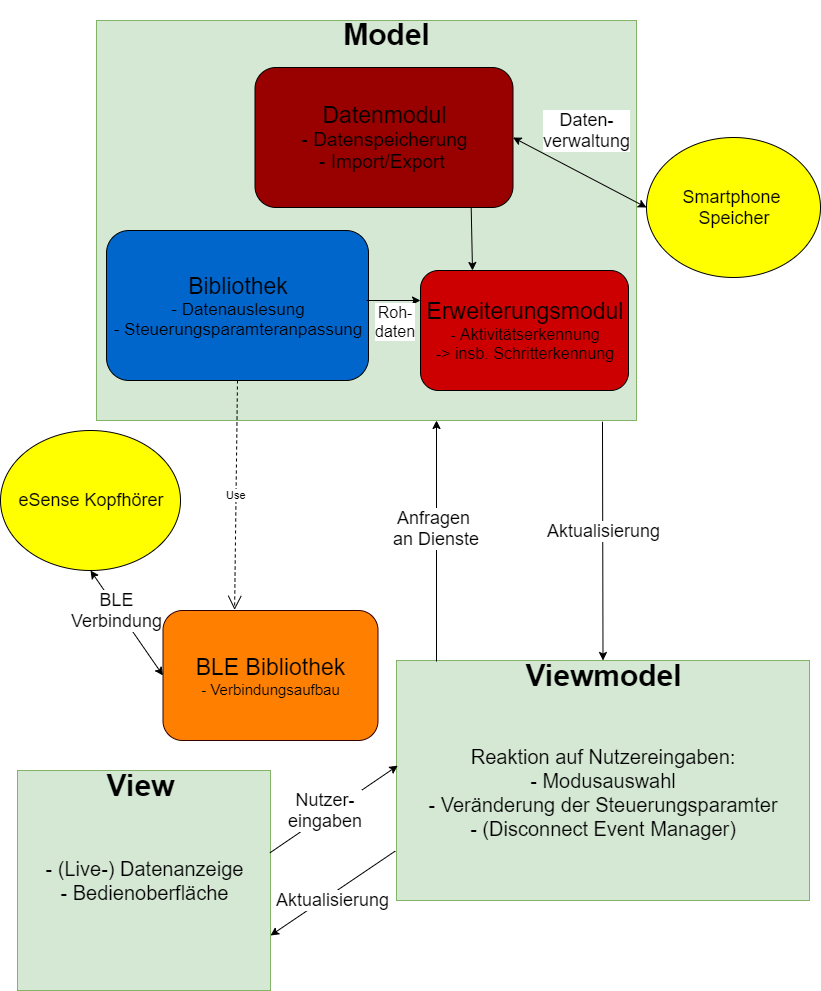

The diagram above was exported from draw.io. Its source (the exported page's mxGraphModel, read from the mxfile embedded in the PNG):
<mxGraphModel dx="1038" dy="499" grid="1" gridSize="10" guides="1" tooltips="1" connect="1" arrows="1" fold="1" page="1" pageScale="1" pageWidth="827" pageHeight="1169" math="0" shadow="0">
  <root>
    <mxCell id="0" />
    <mxCell id="1" parent="0" />
    <mxCell id="_Q5HJFFqNNZgVIzdEmEY-1" value="&lt;font style=&quot;font-size: 20px&quot;&gt;- (Live-) Datenanzeige&lt;br&gt;- Bedienoberfläche&lt;/font&gt;" style="rounded=0;whiteSpace=wrap;html=1;fillColor=#d5e8d4;strokeColor=#82b366;" parent="1" vertex="1">
      <mxGeometry x="21" y="880" width="253" height="220" as="geometry" />
    </mxCell>
    <mxCell id="_Q5HJFFqNNZgVIzdEmEY-3" value="&lt;font style=&quot;font-size: 30px&quot;&gt;&lt;b&gt;View&lt;/b&gt;&lt;/font&gt;" style="text;html=1;strokeColor=none;fillColor=none;align=center;verticalAlign=middle;whiteSpace=wrap;rounded=0;" parent="1" vertex="1">
      <mxGeometry x="94" y="870" width="100" height="50" as="geometry" />
    </mxCell>
    <mxCell id="_Q5HJFFqNNZgVIzdEmEY-4" value="&lt;font style=&quot;font-size: 20px&quot;&gt;&lt;br&gt;Reaktion auf Nutzereingaben:&lt;br&gt;- Modusauswahl&lt;br&gt;- Veränderung der Steuerungsparamter&lt;br&gt;- (Disconnect Event Manager)&lt;br&gt;&lt;/font&gt;" style="rounded=0;whiteSpace=wrap;html=1;fillColor=#d5e8d4;strokeColor=#82b366;" parent="1" vertex="1">
      <mxGeometry x="400" y="770" width="413" height="240" as="geometry" />
    </mxCell>
    <mxCell id="_Q5HJFFqNNZgVIzdEmEY-2" value="&lt;font style=&quot;font-size: 30px&quot;&gt;&lt;b&gt;Viewmodel&lt;/b&gt;&lt;/font&gt;" style="text;html=1;strokeColor=none;fillColor=none;align=center;verticalAlign=middle;whiteSpace=wrap;rounded=0;" parent="1" vertex="1">
      <mxGeometry x="516.5" y="750" width="180" height="70" as="geometry" />
    </mxCell>
    <mxCell id="_Q5HJFFqNNZgVIzdEmEY-6" value="" style="rounded=0;whiteSpace=wrap;html=1;fillColor=#d5e8d4;strokeColor=#82b366;" parent="1" vertex="1">
      <mxGeometry x="100" y="130" width="540" height="400" as="geometry" />
    </mxCell>
    <mxCell id="_Q5HJFFqNNZgVIzdEmEY-7" value="&lt;font style=&quot;font-size: 30px&quot;&gt;&lt;b&gt;Model&lt;/b&gt;&lt;/font&gt;" style="text;html=1;strokeColor=none;fillColor=none;align=center;verticalAlign=middle;whiteSpace=wrap;rounded=0;" parent="1" vertex="1">
      <mxGeometry x="291.5" y="110" width="197" height="67" as="geometry" />
    </mxCell>
    <mxCell id="_Q5HJFFqNNZgVIzdEmEY-8" value="&lt;font style=&quot;font-size: 18px&quot;&gt;eSense Kopfhörer&lt;/font&gt;" style="ellipse;whiteSpace=wrap;html=1;fillColor=#FFFF00;" parent="1" vertex="1">
      <mxGeometry x="4" y="540" width="180" height="140" as="geometry" />
    </mxCell>
    <mxCell id="_Q5HJFFqNNZgVIzdEmEY-9" value="&lt;font style=&quot;font-size: 18px&quot;&gt;Smartphone&amp;nbsp;&lt;br&gt;Speicher&lt;/font&gt;" style="ellipse;whiteSpace=wrap;html=1;fillColor=#FFFF00;" parent="1" vertex="1">
      <mxGeometry x="650" y="247" width="174" height="140" as="geometry" />
    </mxCell>
    <mxCell id="_Q5HJFFqNNZgVIzdEmEY-10" value="&lt;font style=&quot;font-size: 23px&quot;&gt;Bibliothek&lt;/font&gt;&lt;br&gt;&lt;font style=&quot;font-size: 17px&quot;&gt;- Datenauslesung&lt;br&gt;- Steuerungsparamteranpassung&lt;/font&gt;" style="rounded=1;whiteSpace=wrap;html=1;fillColor=#0066CC;" parent="1" vertex="1">
      <mxGeometry x="110" y="340" width="262" height="150" as="geometry" />
    </mxCell>
    <mxCell id="_Q5HJFFqNNZgVIzdEmEY-11" value="&lt;font style=&quot;font-size: 23px&quot;&gt;Erweiterungsmodul&lt;/font&gt;&lt;br&gt;&lt;font style=&quot;font-size: 16px&quot;&gt;- Aktivitätserkennung&lt;br&gt;-&amp;gt; insb. Schritterkennung&lt;/font&gt;" style="rounded=1;whiteSpace=wrap;html=1;fillColor=#CC0000;" parent="1" vertex="1">
      <mxGeometry x="424" y="380" width="208" height="120" as="geometry" />
    </mxCell>
    <mxCell id="_Q5HJFFqNNZgVIzdEmEY-12" value="&lt;font style=&quot;font-size: 23px&quot;&gt;Datenmodul&lt;br&gt;&lt;/font&gt;&lt;font style=&quot;font-size: 19px&quot;&gt;- Datenspeicherung&lt;br&gt;- Import/Export&amp;nbsp;&lt;br&gt;&lt;/font&gt;" style="rounded=1;whiteSpace=wrap;html=1;fillColor=#990000;" parent="1" vertex="1">
      <mxGeometry x="258.5" y="177" width="258" height="140" as="geometry" />
    </mxCell>
    <mxCell id="_Q5HJFFqNNZgVIzdEmEY-13" value="" style="endArrow=classic;html=1;" parent="1" edge="1">
      <mxGeometry width="50" height="50" relative="1" as="geometry">
        <mxPoint x="440" y="771" as="sourcePoint" />
        <mxPoint x="440" y="530" as="targetPoint" />
      </mxGeometry>
    </mxCell>
    <mxCell id="VPrnf59Df0k0RhFjKJr7-6" value="&lt;font style=&quot;font-size: 18px&quot;&gt;Anfragen&amp;nbsp;&lt;br&gt;an Dienste&lt;/font&gt;" style="text;html=1;align=center;verticalAlign=middle;resizable=0;points=[];;labelBackgroundColor=#ffffff;" vertex="1" connectable="0" parent="_Q5HJFFqNNZgVIzdEmEY-13">
      <mxGeometry x="0.1037" y="1" relative="1" as="geometry">
        <mxPoint as="offset" />
      </mxGeometry>
    </mxCell>
    <mxCell id="_Q5HJFFqNNZgVIzdEmEY-15" value="&lt;font&gt;&lt;font style=&quot;font-size: 23px&quot;&gt;BLE Bibliothek&lt;/font&gt;&lt;br&gt;&lt;span style=&quot;font-size: 15px&quot;&gt;- Verbindungsaufbau&lt;/span&gt;&lt;/font&gt;" style="rounded=1;whiteSpace=wrap;html=1;fillColor=#FF8000;strokeColor=#330000;" parent="1" vertex="1">
      <mxGeometry x="166.5" y="720" width="215" height="130" as="geometry" />
    </mxCell>
    <mxCell id="_Q5HJFFqNNZgVIzdEmEY-18" value="Use" style="endArrow=open;endSize=12;dashed=1;html=1;exitX=0.5;exitY=1;exitDx=0;exitDy=0;entryX=0.333;entryY=-0.005;entryDx=0;entryDy=0;entryPerimeter=0;" parent="1" source="_Q5HJFFqNNZgVIzdEmEY-10" target="_Q5HJFFqNNZgVIzdEmEY-15" edge="1">
      <mxGeometry width="160" relative="1" as="geometry">
        <mxPoint x="200" y="584" as="sourcePoint" />
        <mxPoint x="360" y="584" as="targetPoint" />
      </mxGeometry>
    </mxCell>
    <mxCell id="_Q5HJFFqNNZgVIzdEmEY-19" value="" style="endArrow=classic;startArrow=classic;html=1;entryX=0;entryY=0.5;entryDx=0;entryDy=0;exitX=0.5;exitY=1;exitDx=0;exitDy=0;" parent="1" source="_Q5HJFFqNNZgVIzdEmEY-8" target="_Q5HJFFqNNZgVIzdEmEY-15" edge="1">
      <mxGeometry width="50" height="50" relative="1" as="geometry">
        <mxPoint x="155" y="725" as="sourcePoint" />
        <mxPoint x="205" y="675" as="targetPoint" />
      </mxGeometry>
    </mxCell>
    <mxCell id="VPrnf59Df0k0RhFjKJr7-9" value="&lt;font style=&quot;font-size: 18px&quot;&gt;BLE&lt;br&gt;Verbindung&lt;/font&gt;" style="text;html=1;align=center;verticalAlign=middle;resizable=0;points=[];;labelBackgroundColor=#ffffff;" vertex="1" connectable="0" parent="_Q5HJFFqNNZgVIzdEmEY-19">
      <mxGeometry x="-0.4182" y="-2" relative="1" as="geometry">
        <mxPoint x="6.5" y="8.5" as="offset" />
      </mxGeometry>
    </mxCell>
    <mxCell id="_Q5HJFFqNNZgVIzdEmEY-20" value="" style="endArrow=classic;html=1;entryX=0;entryY=0.25;entryDx=0;entryDy=0;" parent="1" target="_Q5HJFFqNNZgVIzdEmEY-11" edge="1">
      <mxGeometry width="50" height="50" relative="1" as="geometry">
        <mxPoint x="370" y="410" as="sourcePoint" />
        <mxPoint x="267" y="293" as="targetPoint" />
      </mxGeometry>
    </mxCell>
    <mxCell id="VPrnf59Df0k0RhFjKJr7-10" value="&lt;font style=&quot;font-size: 16px&quot;&gt;Roh-&lt;br&gt;daten&lt;/font&gt;" style="text;html=1;align=center;verticalAlign=middle;resizable=0;points=[];;labelBackgroundColor=#ffffff;" vertex="1" connectable="0" parent="_Q5HJFFqNNZgVIzdEmEY-20">
      <mxGeometry x="0.363" y="-1" relative="1" as="geometry">
        <mxPoint x="-9" y="19" as="offset" />
      </mxGeometry>
    </mxCell>
    <mxCell id="_Q5HJFFqNNZgVIzdEmEY-26" value="" style="endArrow=classic;startArrow=classic;html=1;entryX=0;entryY=0.5;entryDx=0;entryDy=0;exitX=1;exitY=0.5;exitDx=0;exitDy=0;" parent="1" source="_Q5HJFFqNNZgVIzdEmEY-12" target="_Q5HJFFqNNZgVIzdEmEY-9" edge="1">
      <mxGeometry width="50" height="50" relative="1" as="geometry">
        <mxPoint x="545" y="237.5" as="sourcePoint" />
        <mxPoint x="635" y="269.0999755859375" as="targetPoint" />
      </mxGeometry>
    </mxCell>
    <mxCell id="VPrnf59Df0k0RhFjKJr7-1" value="" style="endArrow=classic;html=1;entryX=0.003;entryY=0.438;entryDx=0;entryDy=0;entryPerimeter=0;exitX=0.998;exitY=0.374;exitDx=0;exitDy=0;exitPerimeter=0;" edge="1" parent="1" source="_Q5HJFFqNNZgVIzdEmEY-1" target="_Q5HJFFqNNZgVIzdEmEY-4">
      <mxGeometry width="50" height="50" relative="1" as="geometry">
        <mxPoint x="322" y="930" as="sourcePoint" />
        <mxPoint x="372" y="880" as="targetPoint" />
      </mxGeometry>
    </mxCell>
    <mxCell id="VPrnf59Df0k0RhFjKJr7-3" value="&lt;font style=&quot;font-size: 18px&quot;&gt;Nutzer-&lt;br&gt;eingaben&lt;/font&gt;" style="text;html=1;align=center;verticalAlign=middle;resizable=0;points=[];;labelBackgroundColor=#ffffff;" vertex="1" connectable="0" parent="VPrnf59Df0k0RhFjKJr7-1">
      <mxGeometry x="-0.2276" relative="1" as="geometry">
        <mxPoint x="5.5" y="-8.5" as="offset" />
      </mxGeometry>
    </mxCell>
    <mxCell id="VPrnf59Df0k0RhFjKJr7-2" value="" style="endArrow=classic;html=1;exitX=-0.003;exitY=0.794;exitDx=0;exitDy=0;entryX=1;entryY=0.75;entryDx=0;entryDy=0;exitPerimeter=0;" edge="1" parent="1" source="_Q5HJFFqNNZgVIzdEmEY-4" target="_Q5HJFFqNNZgVIzdEmEY-1">
      <mxGeometry width="50" height="50" relative="1" as="geometry">
        <mxPoint x="293" y="1045" as="sourcePoint" />
        <mxPoint x="360" y="1050" as="targetPoint" />
      </mxGeometry>
    </mxCell>
    <mxCell id="VPrnf59Df0k0RhFjKJr7-5" value="&lt;font style=&quot;font-size: 18px&quot;&gt;Aktualisierung&lt;br&gt;&lt;/font&gt;" style="text;html=1;align=center;verticalAlign=middle;resizable=0;points=[];;labelBackgroundColor=#ffffff;" vertex="1" connectable="0" parent="VPrnf59Df0k0RhFjKJr7-2">
      <mxGeometry x="0.146" y="3" relative="1" as="geometry">
        <mxPoint x="7" y="-1.5" as="offset" />
      </mxGeometry>
    </mxCell>
    <mxCell id="VPrnf59Df0k0RhFjKJr7-7" value="" style="endArrow=classic;html=1;entryX=0.5;entryY=0;entryDx=0;entryDy=0;exitX=0.937;exitY=1.003;exitDx=0;exitDy=0;exitPerimeter=0;" edge="1" parent="1" source="_Q5HJFFqNNZgVIzdEmEY-6" target="_Q5HJFFqNNZgVIzdEmEY-4">
      <mxGeometry width="50" height="50" relative="1" as="geometry">
        <mxPoint x="503" y="705" as="sourcePoint" />
        <mxPoint x="580" y="705" as="targetPoint" />
      </mxGeometry>
    </mxCell>
    <mxCell id="VPrnf59Df0k0RhFjKJr7-8" value="&lt;font style=&quot;font-size: 18px&quot;&gt;Aktualisierung&lt;br&gt;&lt;/font&gt;" style="text;html=1;align=center;verticalAlign=middle;resizable=0;points=[];;labelBackgroundColor=#ffffff;" vertex="1" connectable="0" parent="VPrnf59Df0k0RhFjKJr7-7">
      <mxGeometry x="-0.2479" relative="1" as="geometry">
        <mxPoint x="0.5" y="19" as="offset" />
      </mxGeometry>
    </mxCell>
    <mxCell id="VPrnf59Df0k0RhFjKJr7-11" value="" style="endArrow=classic;html=1;entryX=0.25;entryY=0;entryDx=0;entryDy=0;exitX=0.838;exitY=1.003;exitDx=0;exitDy=0;exitPerimeter=0;" edge="1" parent="1" source="_Q5HJFFqNNZgVIzdEmEY-12" target="_Q5HJFFqNNZgVIzdEmEY-11">
      <mxGeometry width="50" height="50" relative="1" as="geometry">
        <mxPoint x="430" y="373.5" as="sourcePoint" />
        <mxPoint x="480" y="323.5" as="targetPoint" />
      </mxGeometry>
    </mxCell>
    <mxCell id="VPrnf59Df0k0RhFjKJr7-12" value="&lt;font style=&quot;font-size: 18px&quot;&gt;Daten-&lt;br&gt;verwaltung&lt;/font&gt;" style="text;html=1;align=center;verticalAlign=middle;resizable=0;points=[];;labelBackgroundColor=#ffffff;" vertex="1" connectable="0" parent="VPrnf59Df0k0RhFjKJr7-11">
      <mxGeometry x="-0.4377" y="1" relative="1" as="geometry">
        <mxPoint x="114" y="-95.5" as="offset" />
      </mxGeometry>
    </mxCell>
  </root>
</mxGraphModel>